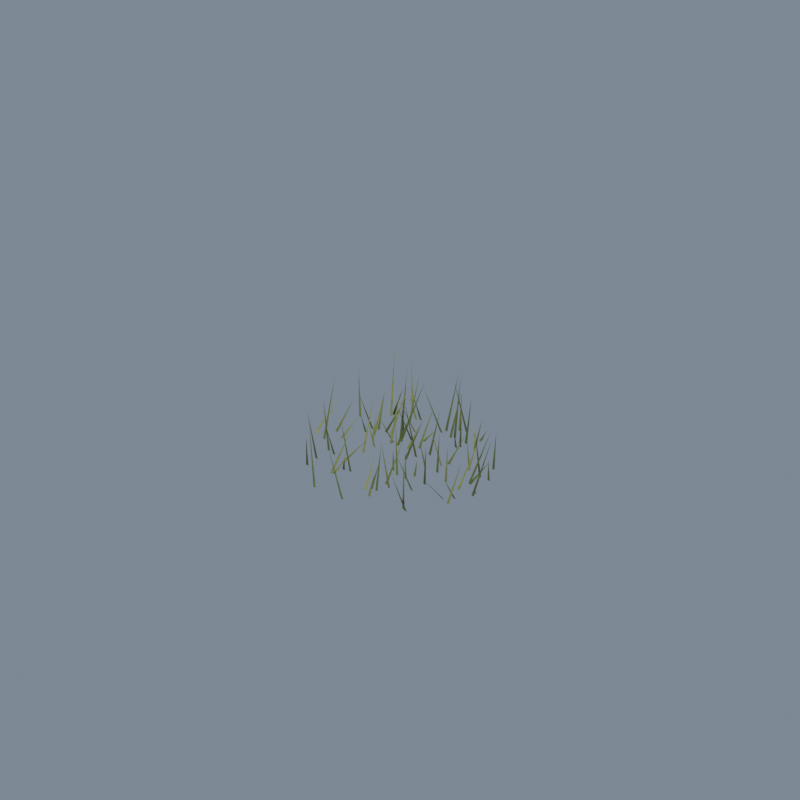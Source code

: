# Source: grass1.blend  (saved by Blender 5.2.44; exported with 4.5.12 LTS)
import bpy
from mathutils import Matrix  # noqa: F401  (used for matrix-valued properties, if any)

bpy.ops.wm.read_factory_settings(use_empty=True)
scene = bpy.context.scene
scene.name = 'Scene'

# ---- materials (node trees are filled in below, after node groups)
mat_grasses3 = bpy.data.materials.new('grasses3')
mat_grasses3.diffuse_color = (0.3663, 0.3968, 0.1329, 1.0)
mat_grasses4 = bpy.data.materials.new('grasses4')
mat_grasses4.diffuse_color = (0.1413, 0.2051, 0.05127, 1.0)
mat_grasses2 = bpy.data.materials.new('grasses2')
mat_grasses2.diffuse_color = (0.2961, 0.3515, 0.09084, 1.0)
mat_grasses0 = bpy.data.materials.new('grasses0')
mat_grasses0.diffuse_color = (0.1221, 0.159, 0.03955, 1.0)
mat_grasses1 = bpy.data.materials.new('grasses1')
mat_grasses1.diffuse_color = (0.2086, 0.2582, 0.05951, 1.0)

# ---- material node trees
mat_grasses3.use_nodes = True; mat_grasses3.node_tree.nodes.clear()
_N = mat_grasses3.node_tree.nodes; _L = mat_grasses3.node_tree.links
n0 = _N.new('ShaderNodeBsdfPrincipled'); n0.name = 'Principled BSDF'; n0.location = (-200, 100)
n0.inputs[2].default_value = 0.86
n0.inputs[10].default_value = 0.005
n1 = _N.new('ShaderNodeOutputMaterial'); n1.name = 'Material Output'; n1.location = (200, 100)
n2 = _N.new('ShaderNodeNewGeometry'); n2.name = 'Geometry'; n2.location = (0, 0)
n3 = _N.new('ShaderNodeTexNoise'); n3.name = 'Noise Texture'; n3.location = (0, 0)
n3.width = 160
n3.inputs[2].default_value = 35.0
n3.inputs[3].default_value = 2.4
n3.inputs[4].default_value = 0.72
n4 = _N.new('ShaderNodeValToRGB'); n4.name = 'Color Ramp'; n4.location = (0, 0)
while len(n4.color_ramp.elements) > 1: n4.color_ramp.elements.remove(n4.color_ramp.elements[-1])
n4.color_ramp.elements[0].position = 0.2; n4.color_ramp.elements[0].color = (0.63, 0.66, 0.64, 1.0)
_e = n4.color_ramp.elements.new(0.81); _e.color = (1.11, 1.09, 1.04, 1.0)
n5 = _N.new('ShaderNodeMixRGB'); n5.name = 'Mix (Legacy)'; n5.location = (0, 0)
n5.blend_type = 'MULTIPLY'
n5.inputs[0].default_value = 1.0
n5.inputs[1].default_value = (0.3663, 0.3968, 0.1329, 1.0)
n6 = _N.new('ShaderNodeBump'); n6.name = 'Bump'; n6.location = (0, 0)
n6.inputs[0].default_value = 0.17
n6.inputs[1].default_value = 0.023
_L.new(n0.outputs[0], n1.inputs[0])
_L.new(n2.outputs[0], n3.inputs[0])
_L.new(n3.outputs[0], n4.inputs[0])
_L.new(n4.outputs[0], n5.inputs[2])
_L.new(n5.outputs[0], n0.inputs[0])
_L.new(n3.outputs[0], n6.inputs[3])
_L.new(n6.outputs[0], n0.inputs[5])
n1.is_active_output = True
mat_grasses4.use_nodes = True; mat_grasses4.node_tree.nodes.clear()
_N = mat_grasses4.node_tree.nodes; _L = mat_grasses4.node_tree.links
n0 = _N.new('ShaderNodeBsdfPrincipled'); n0.name = 'Principled BSDF'; n0.location = (-200, 100)
n0.inputs[2].default_value = 0.86
n0.inputs[10].default_value = 0.005
n1 = _N.new('ShaderNodeOutputMaterial'); n1.name = 'Material Output'; n1.location = (200, 100)
n2 = _N.new('ShaderNodeNewGeometry'); n2.name = 'Geometry'; n2.location = (0, 0)
n3 = _N.new('ShaderNodeTexNoise'); n3.name = 'Noise Texture'; n3.location = (0, 0)
n3.width = 160
n3.inputs[2].default_value = 35.0
n3.inputs[3].default_value = 2.4
n3.inputs[4].default_value = 0.72
n4 = _N.new('ShaderNodeValToRGB'); n4.name = 'Color Ramp'; n4.location = (0, 0)
while len(n4.color_ramp.elements) > 1: n4.color_ramp.elements.remove(n4.color_ramp.elements[-1])
n4.color_ramp.elements[0].position = 0.2; n4.color_ramp.elements[0].color = (0.63, 0.66, 0.64, 1.0)
_e = n4.color_ramp.elements.new(0.81); _e.color = (1.11, 1.09, 1.04, 1.0)
n5 = _N.new('ShaderNodeMixRGB'); n5.name = 'Mix (Legacy)'; n5.location = (0, 0)
n5.blend_type = 'MULTIPLY'
n5.inputs[0].default_value = 1.0
n5.inputs[1].default_value = (0.1413, 0.2051, 0.05127, 1.0)
n6 = _N.new('ShaderNodeBump'); n6.name = 'Bump'; n6.location = (0, 0)
n6.inputs[0].default_value = 0.17
n6.inputs[1].default_value = 0.023
_L.new(n0.outputs[0], n1.inputs[0])
_L.new(n2.outputs[0], n3.inputs[0])
_L.new(n3.outputs[0], n4.inputs[0])
_L.new(n4.outputs[0], n5.inputs[2])
_L.new(n5.outputs[0], n0.inputs[0])
_L.new(n3.outputs[0], n6.inputs[3])
_L.new(n6.outputs[0], n0.inputs[5])
n1.is_active_output = True
mat_grasses2.use_nodes = True; mat_grasses2.node_tree.nodes.clear()
_N = mat_grasses2.node_tree.nodes; _L = mat_grasses2.node_tree.links
n0 = _N.new('ShaderNodeBsdfPrincipled'); n0.name = 'Principled BSDF'; n0.location = (-200, 100)
n0.inputs[2].default_value = 0.86
n0.inputs[10].default_value = 0.005
n1 = _N.new('ShaderNodeOutputMaterial'); n1.name = 'Material Output'; n1.location = (200, 100)
n2 = _N.new('ShaderNodeNewGeometry'); n2.name = 'Geometry'; n2.location = (0, 0)
n3 = _N.new('ShaderNodeTexNoise'); n3.name = 'Noise Texture'; n3.location = (0, 0)
n3.width = 160
n3.inputs[2].default_value = 35.0
n3.inputs[3].default_value = 2.4
n3.inputs[4].default_value = 0.72
n4 = _N.new('ShaderNodeValToRGB'); n4.name = 'Color Ramp'; n4.location = (0, 0)
while len(n4.color_ramp.elements) > 1: n4.color_ramp.elements.remove(n4.color_ramp.elements[-1])
n4.color_ramp.elements[0].position = 0.2; n4.color_ramp.elements[0].color = (0.63, 0.66, 0.64, 1.0)
_e = n4.color_ramp.elements.new(0.81); _e.color = (1.11, 1.09, 1.04, 1.0)
n5 = _N.new('ShaderNodeMixRGB'); n5.name = 'Mix (Legacy)'; n5.location = (0, 0)
n5.blend_type = 'MULTIPLY'
n5.inputs[0].default_value = 1.0
n5.inputs[1].default_value = (0.2961, 0.3515, 0.09084, 1.0)
n6 = _N.new('ShaderNodeBump'); n6.name = 'Bump'; n6.location = (0, 0)
n6.inputs[0].default_value = 0.17
n6.inputs[1].default_value = 0.023
_L.new(n0.outputs[0], n1.inputs[0])
_L.new(n2.outputs[0], n3.inputs[0])
_L.new(n3.outputs[0], n4.inputs[0])
_L.new(n4.outputs[0], n5.inputs[2])
_L.new(n5.outputs[0], n0.inputs[0])
_L.new(n3.outputs[0], n6.inputs[3])
_L.new(n6.outputs[0], n0.inputs[5])
n1.is_active_output = True
mat_grasses0.use_nodes = True; mat_grasses0.node_tree.nodes.clear()
_N = mat_grasses0.node_tree.nodes; _L = mat_grasses0.node_tree.links
n0 = _N.new('ShaderNodeBsdfPrincipled'); n0.name = 'Principled BSDF'; n0.location = (-200, 100)
n0.inputs[2].default_value = 0.86
n0.inputs[10].default_value = 0.005
n1 = _N.new('ShaderNodeOutputMaterial'); n1.name = 'Material Output'; n1.location = (200, 100)
n2 = _N.new('ShaderNodeNewGeometry'); n2.name = 'Geometry'; n2.location = (0, 0)
n3 = _N.new('ShaderNodeTexNoise'); n3.name = 'Noise Texture'; n3.location = (0, 0)
n3.width = 160
n3.inputs[2].default_value = 35.0
n3.inputs[3].default_value = 2.4
n3.inputs[4].default_value = 0.72
n4 = _N.new('ShaderNodeValToRGB'); n4.name = 'Color Ramp'; n4.location = (0, 0)
while len(n4.color_ramp.elements) > 1: n4.color_ramp.elements.remove(n4.color_ramp.elements[-1])
n4.color_ramp.elements[0].position = 0.2; n4.color_ramp.elements[0].color = (0.63, 0.66, 0.64, 1.0)
_e = n4.color_ramp.elements.new(0.81); _e.color = (1.11, 1.09, 1.04, 1.0)
n5 = _N.new('ShaderNodeMixRGB'); n5.name = 'Mix (Legacy)'; n5.location = (0, 0)
n5.blend_type = 'MULTIPLY'
n5.inputs[0].default_value = 1.0
n5.inputs[1].default_value = (0.1221, 0.159, 0.03955, 1.0)
n6 = _N.new('ShaderNodeBump'); n6.name = 'Bump'; n6.location = (0, 0)
n6.inputs[0].default_value = 0.17
n6.inputs[1].default_value = 0.023
_L.new(n0.outputs[0], n1.inputs[0])
_L.new(n2.outputs[0], n3.inputs[0])
_L.new(n3.outputs[0], n4.inputs[0])
_L.new(n4.outputs[0], n5.inputs[2])
_L.new(n5.outputs[0], n0.inputs[0])
_L.new(n3.outputs[0], n6.inputs[3])
_L.new(n6.outputs[0], n0.inputs[5])
n1.is_active_output = True
mat_grasses1.use_nodes = True; mat_grasses1.node_tree.nodes.clear()
_N = mat_grasses1.node_tree.nodes; _L = mat_grasses1.node_tree.links
n0 = _N.new('ShaderNodeBsdfPrincipled'); n0.name = 'Principled BSDF'; n0.location = (-200, 100)
n0.inputs[2].default_value = 0.86
n0.inputs[10].default_value = 0.005
n1 = _N.new('ShaderNodeOutputMaterial'); n1.name = 'Material Output'; n1.location = (200, 100)
n2 = _N.new('ShaderNodeNewGeometry'); n2.name = 'Geometry'; n2.location = (0, 0)
n3 = _N.new('ShaderNodeTexNoise'); n3.name = 'Noise Texture'; n3.location = (0, 0)
n3.width = 160
n3.inputs[2].default_value = 35.0
n3.inputs[3].default_value = 2.4
n3.inputs[4].default_value = 0.72
n4 = _N.new('ShaderNodeValToRGB'); n4.name = 'Color Ramp'; n4.location = (0, 0)
while len(n4.color_ramp.elements) > 1: n4.color_ramp.elements.remove(n4.color_ramp.elements[-1])
n4.color_ramp.elements[0].position = 0.2; n4.color_ramp.elements[0].color = (0.63, 0.66, 0.64, 1.0)
_e = n4.color_ramp.elements.new(0.81); _e.color = (1.11, 1.09, 1.04, 1.0)
n5 = _N.new('ShaderNodeMixRGB'); n5.name = 'Mix (Legacy)'; n5.location = (0, 0)
n5.blend_type = 'MULTIPLY'
n5.inputs[0].default_value = 1.0
n5.inputs[1].default_value = (0.2086, 0.2582, 0.05951, 1.0)
n6 = _N.new('ShaderNodeBump'); n6.name = 'Bump'; n6.location = (0, 0)
n6.inputs[0].default_value = 0.17
n6.inputs[1].default_value = 0.023
_L.new(n0.outputs[0], n1.inputs[0])
_L.new(n2.outputs[0], n3.inputs[0])
_L.new(n3.outputs[0], n4.inputs[0])
_L.new(n4.outputs[0], n5.inputs[2])
_L.new(n5.outputs[0], n0.inputs[0])
_L.new(n3.outputs[0], n6.inputs[3])
_L.new(n6.outputs[0], n0.inputs[5])
n1.is_active_output = True

# ---- world
world_kingdom_daylight = bpy.data.worlds.new('Kingdom daylight'); scene.world = world_kingdom_daylight
world_kingdom_daylight.use_nodes = True; world_kingdom_daylight.node_tree.nodes.clear()
_N = world_kingdom_daylight.node_tree.nodes; _L = world_kingdom_daylight.node_tree.links
n0 = _N.new('ShaderNodeBackground'); n0.name = 'Background'; n0.location = (-200, 100)
n0.inputs[0].default_value = (0.52, 0.62, 0.76, 1.0)
n0.inputs[1].default_value = 0.4
n1 = _N.new('ShaderNodeOutputWorld'); n1.name = 'World Output'; n1.location = (200, 100)
_L.new(n0.outputs[0], n1.inputs[0])
n1.is_active_output = True

# ---- cameras
cam_kingdom_30_degree_camera = bpy.data.cameras.new('Kingdom 30-degree camera')
cam_kingdom_30_degree_camera.type = 'ORTHO'
cam_kingdom_30_degree_camera.ortho_scale = 5.4

# ---- lights
light_warm_afternoon_key = bpy.data.lights.new('Warm afternoon key', 'AREA')
light_warm_afternoon_key.color = (1.0, 0.93, 0.82)
light_warm_afternoon_key.energy = 2600.0
light_warm_afternoon_key.shape = 'DISK'
light_warm_afternoon_key.size = 6.0

# ---- meshes
me_long_meadow_grass_mesh = bpy.data.meshes.new('Long meadow grass mesh')
me_long_meadow_grass_mesh.from_pydata([(-0.6834, -0.135, 0.0), (-0.6614, -0.135, 0.0), (-0.5528, -0.0269, 0.2662), (-0.3318, 0.4754, 0.0), (-0.3098, 0.4754, 0.0), (-0.3739, 0.4546, 0.2066), (-0.303, 0.205, 0.0), (-0.281, 0.205, 0.0), (-0.1828, 0.2628, 0.4016), (0.2667, 0.439, 0.0), (0.2887, 0.439, 0.0), (0.151, 0.5557, 0.1258), (-0.2684, -0.09491, 0.0), (-0.2464, -0.09491, 0.0), (-0.2253, -0.02502, 0.4249), (-0.2219, 0.1241, 0.0), (-0.1999, 0.1241, 0.0), (-0.1144, 0.1133, 0.4374), (-0.2051, -0.4329, 0.0), (-0.1831, -0.4329, 0.0), (-0.07751, -0.4098, 0.1937), (0.2307, 0.152, 0.0), (0.2527, 0.152, 0.0), (0.1597, 0.1285, 0.2846), (-0.2146, 0.3462, 0.0), (-0.1926, 0.3462, 0.0), (-0.2938, 0.2817, 0.2416), (0.4055, 0.02071, 0.0), (0.4275, 0.02071, 0.0), (0.5176, -0.06243, 0.3562), (0.09683, -0.439, 0.0), (0.1188, -0.439, 0.0), (0.1035, -0.3343, 0.244), (0.1936, -0.3092, 0.0), (0.2156, -0.3092, 0.0), (0.2386, -0.4242, 0.4464), (0.1814, 0.5735, 0.0), (0.2034, 0.5735, 0.0), (0.3128, 0.5165, 0.1525), (-0.4366, 0.548, 0.0), (-0.4146, 0.548, 0.0), (-0.5069, 0.6133, 0.332), (0.4017, 0.238, 0.0), (0.4237, 0.238, 0.0), (0.4964, 0.2538, 0.2695)], [], [(0, 1, 2), (3, 4, 5), (6, 7, 8), (9, 10, 11), (12, 13, 14), (15, 16, 17), (18, 19, 20), (21, 22, 23), (24, 25, 26), (27, 28, 29), (30, 31, 32), (33, 34, 35), (36, 37, 38), (39, 40, 41), (42, 43, 44)])
me_long_meadow_grass_mesh.materials.append(mat_grasses3)
me_long_meadow_grass_mesh.update()
me_long_meadow_grass_mesh_001 = bpy.data.meshes.new('Long meadow grass mesh.001')
me_long_meadow_grass_mesh_001.from_pydata([(0.04319, -0.1182, 0.0), (0.06519, -0.1182, 0.0), (0.04339, -0.1081, 0.1503), (-0.1721, 0.1379, 0.0), (-0.1501, 0.1379, 0.0), (-0.1007, 0.2629, 0.3136), (0.1272, 0.3962, 0.0), (0.1492, 0.3962, 0.0), (0.1872, 0.3307, 0.1652), (0.1146, -0.3988, 0.0), (0.1366, -0.3988, 0.0), (0.1517, -0.3466, 0.1963), (0.5138, 0.3662, 0.0), (0.5358, 0.3662, 0.0), (0.6059, 0.312, 0.3405), (-0.07972, 0.5085, 0.0), (-0.05772, 0.5085, 0.0), (-0.06106, 0.624, 0.4106), (0.5968, 0.2378, 0.0), (0.6188, 0.2378, 0.0), (0.5865, 0.2575, 0.1432), (-0.354, 0.2073, 0.0), (-0.332, 0.2073, 0.0), (-0.2498, 0.3188, 0.2718), (-0.4508, 0.1145, 0.0), (-0.4288, 0.1145, 0.0), (-0.4414, 0.06363, 0.1572), (-0.4528, -0.2364, 0.0), (-0.4308, -0.2364, 0.0), (-0.4758, -0.2598, 0.4177), (-0.2206, 0.1464, 0.0), (-0.1986, 0.1464, 0.0), (-0.3164, 0.1134, 0.1726), (0.005193, 0.4661, 0.0), (0.02719, 0.4661, 0.0), (0.01786, 0.5705, 0.3271), (0.07179, 0.1997, 0.0), (0.09379, 0.1997, 0.0), (0.1641, 0.2185, 0.3702), (-0.3896, -0.25, 0.0), (-0.3676, -0.25, 0.0), (-0.358, -0.3456, 0.2569), (0.02854, 0.4831, 0.0), (0.05054, 0.4831, 0.0), (0.004001, 0.5772, 0.4448), (-0.4477, 0.1753, 0.0), (-0.4257, 0.1753, 0.0), (-0.4898, 0.0912, 0.2994), (-0.1483, -0.3356, 0.0), (-0.1263, -0.3356, 0.0), (-0.2564, -0.312, 0.3639), (0.5313, 0.1225, 0.0), (0.5533, 0.1225, 0.0), (0.6299, 0.2462, 0.4059), (0.1365, 0.4814, 0.0), (0.1585, 0.4814, 0.0), (0.2343, 0.4496, 0.413), (0.1584, -0.3939, 0.0), (0.1804, -0.3939, 0.0), (0.1473, -0.3259, 0.3315), (0.1888, -0.1455, 0.0), (0.2108, -0.1455, 0.0), (0.09947, -0.04972, 0.1401)], [], [(0, 1, 2), (3, 4, 5), (6, 7, 8), (9, 10, 11), (12, 13, 14), (15, 16, 17), (18, 19, 20), (21, 22, 23), (24, 25, 26), (27, 28, 29), (30, 31, 32), (33, 34, 35), (36, 37, 38), (39, 40, 41), (42, 43, 44), (45, 46, 47), (48, 49, 50), (51, 52, 53), (54, 55, 56), (57, 58, 59), (60, 61, 62)])
me_long_meadow_grass_mesh_001.materials.append(mat_grasses4)
me_long_meadow_grass_mesh_001.update()
me_long_meadow_grass_mesh_002 = bpy.data.meshes.new('Long meadow grass mesh.002')
me_long_meadow_grass_mesh_002.from_pydata([(-0.2227, -0.4441, 0.0), (-0.2007, -0.4441, 0.0), (-0.09409, -0.3683, 0.3658), (-0.08895, 0.1529, 0.0), (-0.06695, 0.1529, 0.0), (0.01777, 0.1979, 0.2457), (-0.3882, 0.1353, 0.0), (-0.3662, 0.1353, 0.0), (-0.3408, 0.1997, 0.3364), (0.1666, 0.06347, 0.0), (0.1886, 0.06347, 0.0), (0.1641, 0.0218, 0.2259), (-0.6249, 0.2342, 0.0), (-0.6029, 0.2342, 0.0), (-0.5543, 0.16, 0.4317), (0.2028, -0.07624, 0.0), (0.2248, -0.07624, 0.0), (0.2835, -0.1177, 0.1741), (-0.5063, -0.06224, 0.0), (-0.4843, -0.06224, 0.0), (-0.4452, 0.04601, 0.1473), (0.1774, -0.4837, 0.0), (0.1994, -0.4837, 0.0), (0.2461, -0.4887, 0.2105), (0.5573, -0.1566, 0.0), (0.5793, -0.1566, 0.0), (0.4725, -0.2746, 0.1813), (-0.08728, 0.302, 0.0), (-0.06528, 0.302, 0.0), (0.02043, 0.3278, 0.1201), (-0.3321, 0.06031, 0.0), (-0.3101, 0.06031, 0.0), (-0.3304, 0.1034, 0.1784), (0.5427, 0.001863, 0.0), (0.5647, 0.001863, 0.0), (0.5734, 0.123, 0.2344), (0.6225, -0.178, 0.0), (0.6445, -0.178, 0.0), (0.7172, -0.1245, 0.3441), (-0.4843, 0.3885, 0.0), (-0.4623, 0.3885, 0.0), (-0.5649, 0.5156, 0.4631), (-0.04144, 0.2136, 0.0), (-0.01944, 0.2136, 0.0), (0.06546, 0.2715, 0.3736), (0.4001, 0.2499, 0.0), (0.4221, 0.2499, 0.0), (0.4182, 0.2234, 0.2477), (-0.3415, 0.4226, 0.0), (-0.3195, 0.4226, 0.0), (-0.2231, 0.4081, 0.4182)], [], [(0, 1, 2), (3, 4, 5), (6, 7, 8), (9, 10, 11), (12, 13, 14), (15, 16, 17), (18, 19, 20), (21, 22, 23), (24, 25, 26), (27, 28, 29), (30, 31, 32), (33, 34, 35), (36, 37, 38), (39, 40, 41), (42, 43, 44), (45, 46, 47), (48, 49, 50)])
me_long_meadow_grass_mesh_002.materials.append(mat_grasses2)
me_long_meadow_grass_mesh_002.update()
me_long_meadow_grass_mesh_003 = bpy.data.meshes.new('Long meadow grass mesh.003')
me_long_meadow_grass_mesh_003.from_pydata([(0.0267, 0.1156, 0.0), (0.0487, 0.1156, 0.0), (-0.04103, 0.08137, 0.4292), (0.6679, 0.01369, 0.0), (0.6899, 0.01369, 0.0), (0.7884, 0.08916, 0.4539), (0.4921, -0.4496, 0.0), (0.5141, -0.4496, 0.0), (0.4131, -0.4933, 0.2608), (-0.0004255, 0.04172, 0.0), (0.02157, 0.04172, 0.0), (0.1388, 0.08107, 0.3413), (-0.1178, 0.2311, 0.0), (-0.09584, 0.2311, 0.0), (-0.1503, 0.1089, 0.3463), (0.5418, 0.1131, 0.0), (0.5638, 0.1131, 0.0), (0.6509, 0.206, 0.1757), (0.1413, 0.4217, 0.0), (0.1633, 0.4217, 0.0), (0.2131, 0.3748, 0.3096), (-0.2678, 0.2915, 0.0), (-0.2458, 0.2915, 0.0), (-0.1618, 0.1791, 0.2757), (0.03472, 0.5925, 0.0), (0.05672, 0.5925, 0.0), (-0.06306, 0.5779, 0.3725), (-0.3028, 0.4917, 0.0), (-0.2808, 0.4917, 0.0), (-0.4148, 0.5291, 0.1543), (-0.4343, -0.3729, 0.0), (-0.4123, -0.3729, 0.0), (-0.4514, -0.4327, 0.3758), (-0.2232, 0.2179, 0.0), (-0.2012, 0.2179, 0.0), (-0.2694, 0.3371, 0.4637), (0.5217, 0.23, 0.0), (0.5437, 0.23, 0.0), (0.6141, 0.1048, 0.4346), (0.6598, 0.05329, 0.0), (0.6818, 0.05329, 0.0), (0.7725, -0.06867, 0.1205), (-0.1933, 0.1904, 0.0), (-0.1713, 0.1904, 0.0), (-0.07304, 0.3112, 0.4654), (0.3284, -0.1053, 0.0), (0.3504, -0.1053, 0.0), (0.4527, -0.2056, 0.3862), (-0.4171, -0.4793, 0.0), (-0.3951, -0.4793, 0.0), (-0.2954, -0.6001, 0.312), (-0.4852, 0.4123, 0.0), (-0.4632, 0.4123, 0.0), (-0.452, 0.4856, 0.1976), (0.6063, -0.09705, 0.0), (0.6283, -0.09705, 0.0), (0.5617, -0.1495, 0.1584), (-0.1989, -0.3499, 0.0), (-0.1769, -0.3499, 0.0), (-0.1236, -0.4071, 0.1542)], [], [(0, 1, 2), (3, 4, 5), (6, 7, 8), (9, 10, 11), (12, 13, 14), (15, 16, 17), (18, 19, 20), (21, 22, 23), (24, 25, 26), (27, 28, 29), (30, 31, 32), (33, 34, 35), (36, 37, 38), (39, 40, 41), (42, 43, 44), (45, 46, 47), (48, 49, 50), (51, 52, 53), (54, 55, 56), (57, 58, 59)])
me_long_meadow_grass_mesh_003.materials.append(mat_grasses0)
me_long_meadow_grass_mesh_003.update()
me_long_meadow_grass_mesh_004 = bpy.data.meshes.new('Long meadow grass mesh.004')
me_long_meadow_grass_mesh_004.from_pydata([(0.07624, -0.6392, 0.0), (0.09824, -0.6392, 0.0), (-0.02692, -0.6642, 0.3857), (0.11, -0.1481, 0.0), (0.132, -0.1481, 0.0), (0.03598, -0.07776, 0.3678), (-0.1713, -0.6557, 0.0), (-0.1493, -0.6557, 0.0), (-0.2241, -0.6449, 0.4722), (0.4635, -0.4424, 0.0), (0.4855, -0.4424, 0.0), (0.5324, -0.496, 0.4303), (0.1423, -0.2864, 0.0), (0.1643, -0.2864, 0.0), (0.2153, -0.187, 0.3207), (-0.2698, -0.2875, 0.0), (-0.2478, -0.2875, 0.0), (-0.1347, -0.1956, 0.1789), (0.2412, 0.457, 0.0), (0.2632, 0.457, 0.0), (0.3395, 0.4465, 0.2853), (-0.01514, 0.5724, 0.0), (0.006856, 0.5724, 0.0), (-0.02451, 0.6162, 0.278), (-0.08477, 0.4695, 0.0), (-0.06277, 0.4695, 0.0), (-0.1515, 0.374, 0.3618), (-0.5849, -0.1501, 0.0), (-0.5629, -0.1501, 0.0), (-0.531, -0.09165, 0.4774), (-0.337, 0.3463, 0.0), (-0.315, 0.3463, 0.0), (-0.2988, 0.3556, 0.3147), (0.2751, 0.0693, 0.0), (0.2971, 0.0693, 0.0), (0.4083, -0.03168, 0.4028), (-0.5972, -0.01958, 0.0), (-0.5752, -0.01958, 0.0), (-0.5451, 0.1084, 0.225), (-0.2672, 0.01261, 0.0), (-0.2452, 0.01261, 0.0), (-0.3723, 0.0667, 0.1294), (0.2497, 0.2028, 0.0), (0.2717, 0.2028, 0.0), (0.3243, 0.3041, 0.2184), (0.3243, -0.2226, 0.0), (0.3463, -0.2226, 0.0), (0.2491, -0.2868, 0.2765), (-0.4124, 0.197, 0.0), (-0.3904, 0.197, 0.0), (-0.4449, 0.3004, 0.2455)], [], [(0, 1, 2), (3, 4, 5), (6, 7, 8), (9, 10, 11), (12, 13, 14), (15, 16, 17), (18, 19, 20), (21, 22, 23), (24, 25, 26), (27, 28, 29), (30, 31, 32), (33, 34, 35), (36, 37, 38), (39, 40, 41), (42, 43, 44), (45, 46, 47), (48, 49, 50)])
me_long_meadow_grass_mesh_004.materials.append(mat_grasses1)
me_long_meadow_grass_mesh_004.update()

# ---- objects
ob_long_meadow_grass___grasses3 = bpy.data.objects.new('Long meadow grass · grasses3', me_long_meadow_grass_mesh)
ob_long_meadow_grass___grasses4 = bpy.data.objects.new('Long meadow grass · grasses4', me_long_meadow_grass_mesh_001)
ob_long_meadow_grass___grasses2 = bpy.data.objects.new('Long meadow grass · grasses2', me_long_meadow_grass_mesh_002)
ob_long_meadow_grass___grasses0 = bpy.data.objects.new('Long meadow grass · grasses0', me_long_meadow_grass_mesh_003)
ob_long_meadow_grass___grasses1 = bpy.data.objects.new('Long meadow grass · grasses1', me_long_meadow_grass_mesh_004)
ob_warm_afternoon_key = bpy.data.objects.new('Warm afternoon key', light_warm_afternoon_key)
ob_kingdom_30_degree_camera = bpy.data.objects.new('Kingdom 30-degree camera', cam_kingdom_30_degree_camera)

# ---- transforms, parenting, visibility, modifiers, constraints
ob_long_meadow_grass___grasses3.location = (0.0, 0.0, 0.0)
ob_long_meadow_grass___grasses4.location = (0.0, 0.0, 0.0)
ob_long_meadow_grass___grasses2.location = (0.0, 0.0, 0.0)
ob_long_meadow_grass___grasses0.location = (0.0, 0.0, 0.0)
ob_long_meadow_grass___grasses1.location = (0.0, 0.0, 0.0)
ob_warm_afternoon_key.location = (-7.0, -10.0, 16.0)
ob_warm_afternoon_key.rotation_euler = (0.7171, 6.127e-08, -0.6107)
ob_kingdom_30_degree_camera.location = (18.0, -18.0, 15.18)
ob_kingdom_30_degree_camera.rotation_euler = (1.047, -4.511e-08, 0.7854)

# ---- collection membership
scene.collection.objects.link(ob_long_meadow_grass___grasses3)
scene.collection.objects.link(ob_long_meadow_grass___grasses4)
scene.collection.objects.link(ob_long_meadow_grass___grasses2)
scene.collection.objects.link(ob_long_meadow_grass___grasses0)
scene.collection.objects.link(ob_long_meadow_grass___grasses1)
scene.collection.objects.link(ob_warm_afternoon_key)
scene.collection.objects.link(ob_kingdom_30_degree_camera)

# ---- scene / render settings (as saved in the file)
scene.camera = ob_kingdom_30_degree_camera
scene.frame_start = 1; scene.frame_end = 250; scene.frame_set(1)
scene.render.engine = 'CYCLES'
scene.render.resolution_x = 1280
scene.render.resolution_y = 1280
scene.render.film_transparent = True
scene.render.bake_bias = 0.0
scene.render.bake_samples = 0
scene.render.compositor_device = 'GPU'
scene.cycles.samples = 48
scene.cycles.max_bounces = 5
scene.eevee.use_volume_custom_range = False
scene.eevee.fast_gi_thickness_near = 0.1
scene.eevee.fast_gi_thickness_far = 0.0
scene.eevee.ray_tracing_options.screen_trace_thickness = 0.1
scene.view_settings.view_transform = 'Standard'
bpy.context.view_layer.update()
